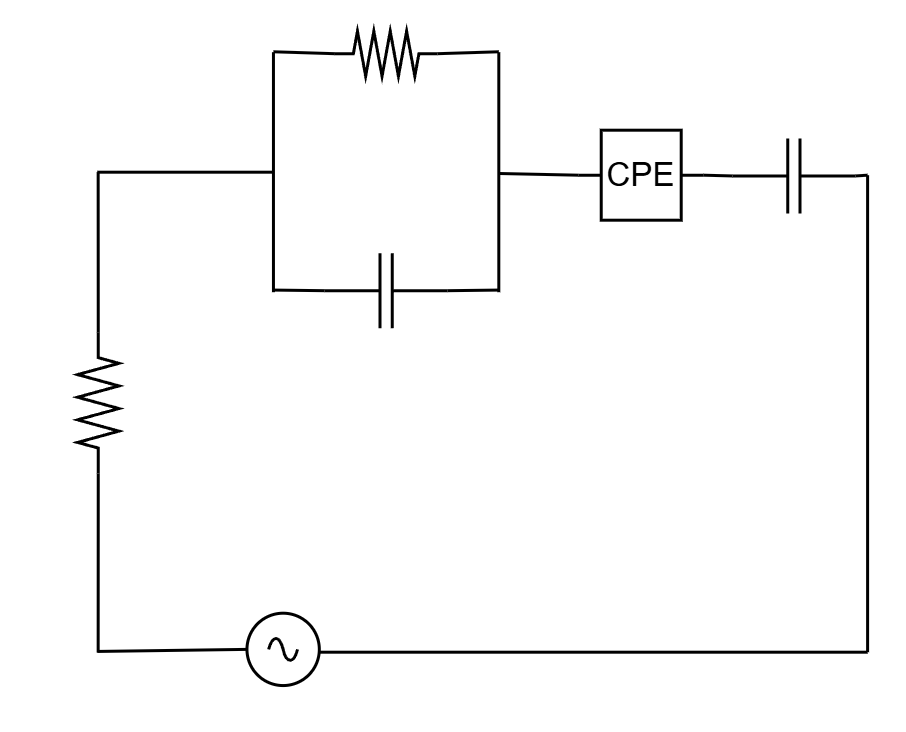

The diagram above was exported from draw.io. Its source (the exported page's mxGraphModel, read from the mxfile embedded in the PNG):
<mxGraphModel dx="970" dy="556" grid="1" gridSize="10" guides="1" tooltips="1" connect="1" arrows="1" fold="1" page="1" pageScale="1" pageWidth="827" pageHeight="1169" math="0" shadow="0">
  <root>
    <mxCell id="0" />
    <mxCell id="1" parent="0" />
    <mxCell id="WjYZElGsEV24yLTZfhXQ-25" connectable="0" parent="1" style="group" value="" vertex="1">
      <mxGeometry height="223" width="280" x="190" y="234" as="geometry" />
    </mxCell>
    <mxCell id="WjYZElGsEV24yLTZfhXQ-1" edge="1" parent="WjYZElGsEV24yLTZfhXQ-25" source="WjYZElGsEV24yLTZfhXQ-3" style="edgeStyle=none;rounded=0;orthogonalLoop=1;jettySize=auto;html=1;exitX=0;exitY=0.5;exitDx=0;exitDy=0;exitPerimeter=0;endArrow=none;endFill=0;">
      <mxGeometry relative="1" as="geometry">
        <mxPoint x="23.519999999999996" y="207" as="targetPoint" />
      </mxGeometry>
    </mxCell>
    <mxCell id="WjYZElGsEV24yLTZfhXQ-2" edge="1" parent="WjYZElGsEV24yLTZfhXQ-25" source="WjYZElGsEV24yLTZfhXQ-3" style="edgeStyle=none;rounded=0;orthogonalLoop=1;jettySize=auto;html=1;exitX=1;exitY=0.5;exitDx=0;exitDy=0;exitPerimeter=0;endArrow=none;endFill=0;">
      <mxGeometry relative="1" as="geometry">
        <mxPoint x="23.518048780487817" y="47" as="targetPoint" />
      </mxGeometry>
    </mxCell>
    <mxCell id="WjYZElGsEV24yLTZfhXQ-3" parent="WjYZElGsEV24yLTZfhXQ-25" style="pointerEvents=1;verticalLabelPosition=bottom;shadow=0;dashed=0;align=center;html=1;verticalAlign=top;shape=mxgraph.electrical.resistors.resistor_2;rotation=-90;" value="" vertex="1">
      <mxGeometry height="13.79" width="47.09463414634146" y="117" as="geometry" />
    </mxCell>
    <mxCell id="WjYZElGsEV24yLTZfhXQ-4" edge="1" parent="WjYZElGsEV24yLTZfhXQ-25" style="endArrow=none;html=1;rounded=0;" value="">
      <mxGeometry height="50" relative="1" width="50" as="geometry">
        <mxPoint x="23.219512195121954" y="47" as="sourcePoint" />
        <mxPoint x="81.95121951219512" y="47" as="targetPoint" />
      </mxGeometry>
    </mxCell>
    <mxCell id="WjYZElGsEV24yLTZfhXQ-5" edge="1" parent="WjYZElGsEV24yLTZfhXQ-25" style="endArrow=none;html=1;rounded=0;" value="">
      <mxGeometry height="50" relative="1" width="50" as="geometry">
        <mxPoint x="81.95121951219512" y="87" as="sourcePoint" />
        <mxPoint x="81.95121951219512" y="7" as="targetPoint" />
      </mxGeometry>
    </mxCell>
    <mxCell id="WjYZElGsEV24yLTZfhXQ-6" edge="1" parent="WjYZElGsEV24yLTZfhXQ-25" style="endArrow=none;html=1;rounded=0;" value="">
      <mxGeometry height="50" relative="1" width="50" as="geometry">
        <mxPoint x="157.07317073170734" y="87" as="sourcePoint" />
        <mxPoint x="157.07317073170734" y="7" as="targetPoint" />
      </mxGeometry>
    </mxCell>
    <mxCell id="WjYZElGsEV24yLTZfhXQ-7" edge="1" parent="WjYZElGsEV24yLTZfhXQ-25" source="WjYZElGsEV24yLTZfhXQ-9" style="edgeStyle=none;rounded=0;orthogonalLoop=1;jettySize=auto;html=1;exitX=1;exitY=0.5;exitDx=0;exitDy=0;exitPerimeter=0;endArrow=none;endFill=0;">
      <mxGeometry relative="1" as="geometry">
        <mxPoint x="157.07317073170734" y="6.85714285714289" as="targetPoint" />
      </mxGeometry>
    </mxCell>
    <mxCell id="WjYZElGsEV24yLTZfhXQ-8" edge="1" parent="WjYZElGsEV24yLTZfhXQ-25" source="WjYZElGsEV24yLTZfhXQ-9" style="edgeStyle=none;rounded=0;orthogonalLoop=1;jettySize=auto;html=1;exitX=0;exitY=0.5;exitDx=0;exitDy=0;exitPerimeter=0;endArrow=none;endFill=0;">
      <mxGeometry relative="1" as="geometry">
        <mxPoint x="81.95121951219512" y="6.85714285714289" as="targetPoint" />
      </mxGeometry>
    </mxCell>
    <mxCell id="WjYZElGsEV24yLTZfhXQ-9" parent="WjYZElGsEV24yLTZfhXQ-25" style="pointerEvents=1;verticalLabelPosition=bottom;shadow=0;dashed=0;align=center;html=1;verticalAlign=top;shape=mxgraph.electrical.resistors.resistor_2;rotation=0;" value="" vertex="1">
      <mxGeometry height="15" width="34.14634146341463" x="102.4390243902439" as="geometry" />
    </mxCell>
    <mxCell id="WjYZElGsEV24yLTZfhXQ-10" edge="1" parent="WjYZElGsEV24yLTZfhXQ-25" source="WjYZElGsEV24yLTZfhXQ-12" style="edgeStyle=none;rounded=0;orthogonalLoop=1;jettySize=auto;html=1;exitX=1;exitY=0.5;exitDx=0;exitDy=0;exitPerimeter=0;endArrow=none;endFill=0;">
      <mxGeometry relative="1" as="geometry">
        <mxPoint x="157.07317073170734" y="86.28571428571433" as="targetPoint" />
      </mxGeometry>
    </mxCell>
    <mxCell id="WjYZElGsEV24yLTZfhXQ-11" edge="1" parent="WjYZElGsEV24yLTZfhXQ-25" source="WjYZElGsEV24yLTZfhXQ-12" style="edgeStyle=none;rounded=0;orthogonalLoop=1;jettySize=auto;html=1;exitX=0;exitY=0.5;exitDx=0;exitDy=0;exitPerimeter=0;endArrow=none;endFill=0;">
      <mxGeometry relative="1" as="geometry">
        <mxPoint x="81.95121951219512" y="86.28571428571433" as="targetPoint" />
      </mxGeometry>
    </mxCell>
    <mxCell id="WjYZElGsEV24yLTZfhXQ-12" parent="WjYZElGsEV24yLTZfhXQ-25" style="pointerEvents=1;verticalLabelPosition=bottom;shadow=0;dashed=0;align=center;html=1;verticalAlign=top;shape=mxgraph.electrical.capacitors.capacitor_1;" value="" vertex="1">
      <mxGeometry height="25" width="40.97560975609756" x="99.02439024390245" y="74" as="geometry" />
    </mxCell>
    <mxCell id="WjYZElGsEV24yLTZfhXQ-13" edge="1" parent="WjYZElGsEV24yLTZfhXQ-25" source="WjYZElGsEV24yLTZfhXQ-14" style="edgeStyle=none;rounded=0;orthogonalLoop=1;jettySize=auto;html=1;exitX=0;exitY=0.5;exitDx=0;exitDy=0;exitPerimeter=0;endArrow=none;endFill=0;">
      <mxGeometry relative="1" as="geometry">
        <mxPoint x="157.07317073170734" y="47.428571428571445" as="targetPoint" />
      </mxGeometry>
    </mxCell>
    <mxCell id="WjYZElGsEV24yLTZfhXQ-14" parent="WjYZElGsEV24yLTZfhXQ-25" style="pointerEvents=1;verticalLabelPosition=bottom;shadow=0;dashed=0;align=center;html=1;verticalAlign=top;shape=mxgraph.electrical.resistors.resistor_1;" value="" vertex="1">
      <mxGeometry height="30" width="41.65853658536585" x="183.7073170731707" y="33" as="geometry" />
    </mxCell>
    <mxCell id="WjYZElGsEV24yLTZfhXQ-15" edge="1" parent="WjYZElGsEV24yLTZfhXQ-25" source="WjYZElGsEV24yLTZfhXQ-16" style="edgeStyle=none;rounded=0;orthogonalLoop=1;jettySize=auto;html=1;exitX=1;exitY=0.5;exitDx=0;exitDy=0;exitPerimeter=0;startArrow=none;startFill=0;endArrow=none;endFill=0;">
      <mxGeometry relative="1" as="geometry">
        <mxPoint x="279.99999999999994" y="48" as="targetPoint" />
      </mxGeometry>
    </mxCell>
    <mxCell id="WjYZElGsEV24yLTZfhXQ-16" parent="WjYZElGsEV24yLTZfhXQ-25" style="pointerEvents=1;verticalLabelPosition=bottom;shadow=0;dashed=0;align=center;html=1;verticalAlign=top;shape=mxgraph.electrical.capacitors.capacitor_1;" value="" vertex="1">
      <mxGeometry height="25" width="40.97560975609756" x="234.9268292682927" y="35.75" as="geometry" />
    </mxCell>
    <mxCell id="WjYZElGsEV24yLTZfhXQ-17" edge="1" parent="WjYZElGsEV24yLTZfhXQ-25" source="WjYZElGsEV24yLTZfhXQ-14" style="edgeStyle=none;rounded=0;orthogonalLoop=1;jettySize=auto;html=1;exitX=1;exitY=0.5;exitDx=0;exitDy=0;exitPerimeter=0;entryX=0;entryY=0.5;entryDx=0;entryDy=0;entryPerimeter=0;endArrow=none;endFill=0;" target="WjYZElGsEV24yLTZfhXQ-16">
      <mxGeometry relative="1" as="geometry" />
    </mxCell>
    <mxCell id="WjYZElGsEV24yLTZfhXQ-18" edge="1" parent="WjYZElGsEV24yLTZfhXQ-25" style="endArrow=none;html=1;rounded=0;" value="">
      <mxGeometry height="50" relative="1" width="50" as="geometry">
        <mxPoint x="88.78048780487805" y="207" as="sourcePoint" />
        <mxPoint x="279.99999999999994" y="207" as="targetPoint" />
      </mxGeometry>
    </mxCell>
    <mxCell id="WjYZElGsEV24yLTZfhXQ-19" edge="1" parent="WjYZElGsEV24yLTZfhXQ-25" style="endArrow=none;html=1;rounded=0;" value="">
      <mxGeometry height="50" relative="1" width="50" as="geometry">
        <mxPoint x="279.99999999999994" y="207" as="sourcePoint" />
        <mxPoint x="279.99999999999994" y="48" as="targetPoint" />
      </mxGeometry>
    </mxCell>
    <mxCell id="WjYZElGsEV24yLTZfhXQ-20" parent="WjYZElGsEV24yLTZfhXQ-25" style="text;html=1;whiteSpace=wrap;strokeColor=none;fillColor=none;align=center;verticalAlign=middle;rounded=0;fontSize=11;" value="CPE" vertex="1">
      <mxGeometry height="30" width="40.97560975609756" x="184.0487804878049" y="33" as="geometry" />
    </mxCell>
    <mxCell id="WjYZElGsEV24yLTZfhXQ-21" parent="WjYZElGsEV24yLTZfhXQ-25" style="pointerEvents=1;verticalLabelPosition=bottom;shadow=0;dashed=0;align=center;html=1;verticalAlign=top;shape=mxgraph.electrical.signal_sources.source;aspect=fixed;points=[[0.5,0,0],[1,0.5,0],[0.5,1,0],[0,0.5,0]];elSignalType=ac;" value="" vertex="1">
      <mxGeometry height="24.118620689655174" width="24.118620689655174" x="73.11862068965517" y="194" as="geometry" />
    </mxCell>
    <mxCell id="WjYZElGsEV24yLTZfhXQ-22" edge="1" parent="WjYZElGsEV24yLTZfhXQ-25" style="endArrow=none;html=1;rounded=0;entryX=0;entryY=0.5;entryDx=0;entryDy=0;entryPerimeter=0;" target="WjYZElGsEV24yLTZfhXQ-21" value="">
      <mxGeometry height="50" relative="1" width="50" as="geometry">
        <mxPoint x="23.219512195121954" y="206.75" as="sourcePoint" />
        <mxPoint x="50.536585365853654" y="206.75" as="targetPoint" />
      </mxGeometry>
    </mxCell>
  </root>
</mxGraphModel>